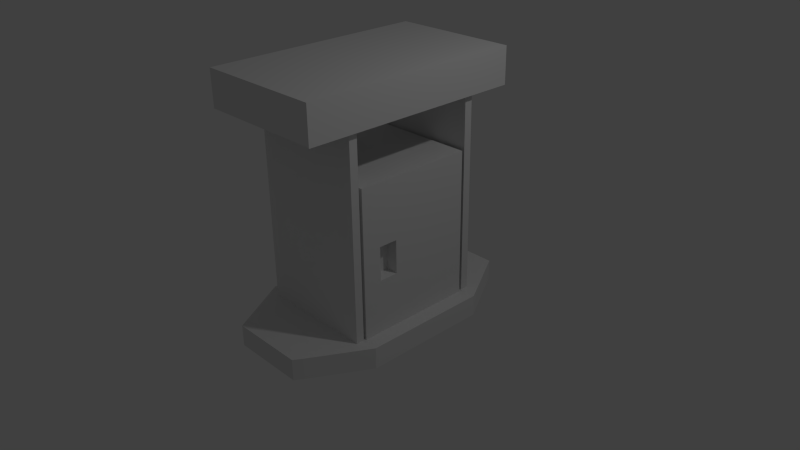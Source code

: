 # Source: gaspump.blend  (saved by Blender 2.67.0; exported with 4.5.12 LTS)
import bpy
from mathutils import Matrix  # noqa: F401  (used for matrix-valued properties, if any)

bpy.ops.wm.read_factory_settings(use_empty=True)
scene = bpy.context.scene
scene.name = 'Scene'

# ---- collections
col_collection_1 = bpy.data.collections.new('Collection 1'); scene.collection.children.link(col_collection_1)

# ---- materials (node trees are filled in below, after node groups)
mat_material = bpy.data.materials.new('Material')
mat_material.alpha_threshold = 0.0
mat_material.use_transparent_shadow = False
mat_material.roughness = 0.5
mat_material.line_color = (0.0, 0.0, 0.0, 1.0)

# ---- material node trees

# ---- world
world_world = bpy.data.worlds.new('World'); scene.world = world_world
world_world.color = (0.05088, 0.05088, 0.05088)
world_world.use_sun_shadow = False
world_world.sun_shadow_jitter_overblur = 0.0
world_world.cycles.sampling_method = 'MANUAL'
world_world.cycles.sample_map_resolution = 256

# ---- cameras
cam_camera = bpy.data.cameras.new('Camera')
cam_camera.clip_end = 100.0
cam_camera.lens = 35.0
cam_camera.sensor_width = 32.0
cam_camera.sensor_height = 18.0
cam_camera.ortho_scale = 7.314
cam_camera.dof.focus_distance = 0.0
cam_camera.dof.aperture_fstop = 128.0

# ---- lights
light_lamp = bpy.data.lights.new('Lamp', 'POINT')
light_lamp.transmission_factor = 0.0
light_lamp.cutoff_distance = 30.0
light_lamp.energy = 100.0
light_lamp.shadow_buffer_clip_start = 1.001
light_lamp.shadow_soft_size = 0.1
light_lamp.shadow_maximum_resolution = 0.006
light_lamp.use_absolute_resolution = True
light_lamp.cycles.use_multiple_importance_sampling = False

# ---- meshes
me_cube = bpy.data.meshes.new('Cube')
me_cube.from_pydata([(0.5142, 0.9851, -5.808), (0.5713, -0.9513, -5.808), (-0.5098, -1.015, -5.808), (-0.5032, 0.9851, -5.808), (0.5142, 0.9851, -3.808), (0.5713, -0.9513, -3.808), (-0.5098, -1.015, -3.808), (-0.5032, 0.9851, -3.808), (1.001, -0.01491, -5.808), (0.0006371, 0.9851, -5.808), (0.5142, 0.9851, -4.808), (0.0006369, -1.015, -5.808), (0.5713, -0.9513, -4.808), (-0.9994, -0.01491, -5.808), (-0.5098, -1.015, -4.808), (-0.5032, 0.9851, -4.808), (1.001, -0.01491, -3.808), (0.0006372, 0.9851, -3.808), (0.0006364, -1.015, -3.808), (-0.9994, -0.01491, -3.808), (0.000637, -0.01491, -5.808), (0.0006368, -0.01491, -3.808), (1.001, -0.01491, -4.808), (0.0006366, -1.015, -4.808), (-0.9994, -0.01491, -4.808), (0.0006372, 0.9851, -4.808), (1.001, -0.5149, -5.808), (-0.4994, 0.9851, -5.808), (0.5142, 0.9851, -4.308), (-0.4994, -1.015, -5.808), (0.5713, -0.9513, -4.308), (-0.9994, 0.4851, -5.808), (-0.5098, -1.015, -4.308), (-0.5032, 0.9851, -4.308), (1.001, -0.5149, -3.808), (-0.4994, 0.9851, -3.808), (-0.4994, -1.015, -3.808), (-0.9994, 0.4851, -3.808), (1.001, 0.4851, -5.808), (0.5006, 0.9851, -5.808), (0.5142, 0.9851, -5.308), (0.5006, -1.015, -5.808), (0.5713, -0.9513, -5.308), (-0.9994, -0.5149, -5.808), (-0.5098, -1.015, -5.308), (-0.5032, 0.9851, -5.308), (1.001, 0.4851, -3.808), (0.5006, 0.9851, -3.808), (0.5006, -1.015, -3.808), (-0.9994, -0.5149, -3.808), (1.001, -0.5149, -4.808), (1.001, 0.4851, -4.808), (1.001, -0.01491, -5.308), (1.001, -0.01491, -4.308), (-0.4994, -1.015, -4.808), (0.5006, -1.015, -4.808), (0.0006368, -1.015, -5.308), (0.0006365, -1.015, -4.308), (-0.9994, 0.4851, -4.808), (-0.9994, -0.5149, -4.808), (-0.9994, -0.01491, -5.308), (-0.9994, -0.01491, -4.308), (-0.4994, 0.9851, -4.808), (0.5006, 0.9851, -4.808), (0.0006372, 0.9851, -4.308), (0.0006371, 0.9851, -5.308), (1.001, -0.5149, -4.308), (-0.4994, -1.015, -4.308), (-0.9994, 0.4851, -4.308), (-0.4994, 0.9851, -5.308), (1.001, -0.5149, -5.308), (1.001, 0.4851, -5.308), (1.001, 0.4851, -4.308), (-0.4994, -1.015, -5.308), (0.5006, -1.015, -5.308), (0.5006, -1.015, -4.308), (-0.9994, 0.4851, -5.308), (-0.9994, -0.5149, -5.308), (-0.9994, -0.5149, -4.308), (-0.4994, 0.9851, -4.308), (0.5006, 0.9851, -4.308), (0.5006, 0.9851, -5.308), (-0.7943, 0.4833, -3.963), (-0.7943, 0.5471, -3.963), (0.7776, 0.5471, -3.963), (0.7776, 0.4833, -3.963), (-0.7943, 0.4833, 17.1), (-0.7943, 0.5471, 17.1), (0.7776, 0.5471, 17.1), (0.7776, 0.4833, 17.1), (-0.7943, -0.5817, -4.066), (-0.7943, -0.5179, -4.066), (0.7776, -0.5179, -4.066), (0.7776, -0.5817, -4.066), (-0.7943, -0.5093, 17.1), (-0.7943, -0.5732, 17.1), (0.7776, -0.5732, -3.963), (0.7776, -0.5093, -3.963), (-0.7943, -0.5093, -3.963), (-0.7943, -0.5732, -3.963), (0.8607, 0.8402, 18.28), (0.8607, 0.8402, 17.52), (-0.8773, -0.9205, 17.52), (-0.8773, -0.9205, 18.28), (0.7776, -0.5732, 17.1), (0.7776, -0.5093, 17.1), (-0.8773, 0.8402, 18.28), (-0.8773, 0.8402, 17.52), (0.8607, -0.9205, 17.52), (0.8607, -0.9205, 18.28), (0.8607, 0.8402, 14.88), (0.8607, -0.9205, 14.88), (0.8607, 0.8402, 17.52), (-0.8773, 0.8402, 17.52), (0.8607, 0.8402, 14.91), (-0.8773, 0.8402, 14.91), (-0.8773, -0.9205, 14.92), (-0.8773, 0.8402, 14.92), (-0.8773, -0.9205, 14.94), (0.8607, -0.9205, 14.94), (0.8607, 0.8402, 18.27), (-0.8773, 0.8402, 18.27), (-0.7943, 0.4833, 17.1), (0.7776, 0.4833, 17.1), (-0.8017, -0.49, -4.017), (-0.8017, 0.4544, -4.017), (0.7884, 0.4544, -4.017), (0.7884, -0.49, -4.017), (-0.8017, -0.49, 9.998), (-0.8017, 0.4544, 9.998), (0.7884, 0.4544, 9.998), (0.7884, -0.49, 9.998), (-0.8017, 0.4544, 1.17), (-0.8017, -0.49, 1.17), (0.7884, 0.4544, 1.17), (0.7884, -0.49, 1.17), (-0.8017, -0.1939, 1.17), (0.7884, -0.1939, 1.17), (-0.8017, -0.1939, 4.304), (0.7884, -0.1939, 4.304), (0.7884, -0.3429, -4.017), (-0.8017, -0.3429, 1.17), (0.7884, -0.3429, 9.998), (-0.8017, -0.3429, -4.017), (-0.8017, -0.1939, 9.998), (-0.8017, -0.1939, -4.017), (0.7884, -0.1939, 9.998), (0.7884, -0.1939, -4.017), (0.626, -0.1939, 1.17), (0.626, -0.3429, 1.17), (0.626, -0.1939, 1.17), (0.626, -0.3429, 1.17), (0.626, -0.1939, 1.17), (0.626, -0.1939, 4.304), (0.626, -0.3429, 4.304), (0.626, -0.3429, 1.17), (0.7884, -0.49, 4.304), (0.7884, 0.4544, 4.304), (-0.8017, 0.4544, 4.304), (-0.8017, -0.49, 4.304), (0.7884, -0.3429, 4.304), (0.7884, -0.3429, 1.17), (-0.8017, -0.3429, 4.304), (-0.8017, -0.3429, 9.998), (0.626, -0.1939, 1.17), (0.626, -0.3429, 1.17), (0.626, -0.1939, 1.17), (0.626, -0.3429, 1.17), (-0.7321, -0.1939, 1.17), (-0.625, -0.1939, 4.304), (-0.7321, -0.3429, 1.17), (-0.625, -0.3429, 4.304)], [], [(43, 29, 2), (36, 49, 6), (66, 34, 5, 30), (67, 36, 6, 32), (68, 37, 7, 33), (69, 27, 3, 45), (27, 31, 3), (38, 8, 20, 9, 39), (26, 1, 41), (34, 48, 5), (47, 17, 21, 16, 46), (35, 7, 37), (70, 50, 12, 42), (71, 51, 22, 52), (72, 46, 16, 53), (73, 54, 14, 44), (74, 55, 23, 56), (75, 48, 18, 57), (76, 58, 15, 45), (77, 59, 24, 60), (78, 49, 19, 61), (79, 62, 15, 33), (80, 63, 25, 64), (81, 39, 9, 65), (20, 11, 29, 43, 13), (21, 19, 49, 36, 18), (50, 66, 30, 12), (22, 53, 66, 50), (53, 16, 34, 66), (54, 67, 32, 14), (23, 57, 67, 54), (57, 18, 36, 67), (58, 68, 33, 15), (24, 61, 68, 58), (61, 19, 37, 68), (62, 69, 45, 15), (25, 65, 69, 62), (65, 9, 27, 69), (9, 20, 13, 31, 27), (0, 38, 39), (8, 26, 41, 11, 20), (16, 21, 18, 48, 34), (4, 47, 46), (17, 35, 37, 19, 21), (26, 70, 42, 1), (8, 52, 70, 26), (52, 22, 50, 70), (38, 71, 52, 8), (0, 40, 71, 38), (40, 10, 51, 71), (51, 72, 53, 22), (10, 28, 72, 51), (28, 4, 46, 72), (29, 73, 44, 2), (11, 56, 73, 29), (56, 23, 54, 73), (41, 74, 56, 11), (1, 42, 74, 41), (42, 12, 55, 74), (55, 75, 57, 23), (12, 30, 75, 55), (30, 5, 48, 75), (31, 76, 45, 3), (13, 60, 76, 31), (60, 24, 58, 76), (43, 77, 60, 13), (2, 44, 77, 43), (44, 14, 59, 77), (59, 78, 61, 24), (14, 32, 78, 59), (32, 6, 49, 78), (35, 79, 33, 7), (17, 64, 79, 35), (64, 25, 62, 79), (47, 80, 64, 17), (4, 28, 80, 47), (28, 10, 63, 80), (63, 81, 65, 25), (10, 40, 81, 63), (40, 0, 39, 81), (86, 87, 83, 82), (87, 88, 84, 83), (88, 89, 85, 84), (89, 86, 82, 85), (82, 83, 84, 85), (89, 88, 87, 86), (104, 105, 94, 95), (104, 95, 99, 96), (105, 104, 96, 97), (94, 105, 97, 98), (90, 91, 92, 93), (95, 94, 98, 99), (108, 109, 103, 102), (108, 102, 107, 101), (109, 108, 101, 100), (103, 109, 100, 106), (102, 103, 106, 107), (101, 108, 111, 110), (101, 107, 113, 112), (112, 113, 115, 114), (102, 107, 117, 116), (102, 108, 119, 118), (112, 113, 107, 106, 100, 101), (113, 112, 120, 121), (89, 86, 122, 123), (136, 132, 125, 145), (132, 134, 126, 125), (161, 135, 127, 140), (135, 133, 124, 127), (145, 125, 126, 147), (146, 130, 129, 144), (138, 158, 132, 136), (158, 157, 134, 132), (160, 156, 135, 161), (156, 159, 133, 135), (141, 136, 145, 143), (131, 128, 159, 156), (157, 139, 137, 134), (129, 130, 157, 158), (130, 146, 139, 157), (134, 137, 147, 126), (142, 131, 156, 160), (144, 129, 158, 138), (163, 144, 138, 162), (136, 141, 170, 168), (143, 145, 147, 140), (142, 146, 144, 163), (138, 136, 168, 169), (165, 164, 166, 167), (159, 162, 141, 133), (137, 161, 140, 147), (160, 161, 155, 154), (146, 142, 160, 139), (131, 142, 163, 128), (151, 150, 164, 165), (128, 163, 162, 159), (141, 162, 171, 170), (133, 141, 143, 124), (137, 139, 153, 152), (124, 143, 140, 127), (155, 152, 148, 149), (161, 137, 152, 155), (162, 138, 169, 171), (139, 160, 154, 153), (171, 169, 168, 170), (153, 154, 155, 152), (149, 148, 150, 151)])
me_cube.materials.append(mat_material)
me_cube.use_remesh_preserve_volume = False
me_cube.use_remesh_preserve_attributes = False
me_cube.use_mirror_vertex_groups = False
me_cube.update()

# ---- objects
ob_cube = bpy.data.objects.new('Cube', me_cube)
ob_lamp = bpy.data.objects.new('Lamp', light_lamp)
ob_camera = bpy.data.objects.new('Camera', cam_camera)

# ---- transforms, parenting, visibility, modifiers, constraints
ob_cube.location = (0.0, 0.0, 0.0)
ob_cube.scale = (1.0, 1.707, 0.1427)
ob_cube.lock_rotations_4d = False
ob_cube.empty_display_type = 'ARROWS'
ob_cube.lineart.crease_threshold = 0.0
ob_lamp.location = (4.076, 1.005, 5.904)
ob_lamp.rotation_euler = (0.6503, 0.05522, 1.866)
ob_lamp.lock_rotations_4d = False
ob_lamp.empty_display_type = 'ARROWS'
ob_lamp.color = (0.0, 0.0, 0.0, 0.0)
ob_lamp.lineart.crease_threshold = 0.0
ob_camera.location = (7.481, -6.508, 5.344)
ob_camera.rotation_euler = (1.109, 0.01082, 0.8149)
ob_camera.lock_rotations_4d = False
ob_camera.empty_display_type = 'ARROWS'
ob_camera.color = (0.0, 0.0, 0.0, 0.0)
ob_camera.display_type = 'WIRE'
ob_camera.lineart.crease_threshold = 0.0

# ---- collection membership
col_collection_1.objects.link(ob_cube)
col_collection_1.objects.link(ob_lamp)
col_collection_1.objects.link(ob_camera)

# ---- scene / render settings (as saved in the file)
scene.camera = ob_camera
scene.frame_start = 1; scene.frame_end = 250; scene.frame_set(1)
scene.render.engine = 'BLENDER_EEVEE_NEXT'
scene.render.image_settings.color_mode = 'RGB'
scene.render.image_settings.compression = 90
scene.render.resolution_percentage = 50
scene.render.dither_intensity = 0.0
scene.cycles.use_denoising = False
scene.cycles.samples = 10
scene.cycles.sampling_pattern = 'TABULATED_SOBOL'
scene.cycles.light_sampling_threshold = 0.0
scene.cycles.use_adaptive_sampling = False
scene.cycles.use_light_tree = False
scene.cycles.blur_glossy = 0.0
scene.cycles.volume_bounces = 1
scene.cycles.pixel_filter_type = 'GAUSSIAN'
scene.cycles.sample_clamp_indirect = 0.0
scene.view_settings.view_transform = 'Standard'
bpy.context.view_layer.update()
